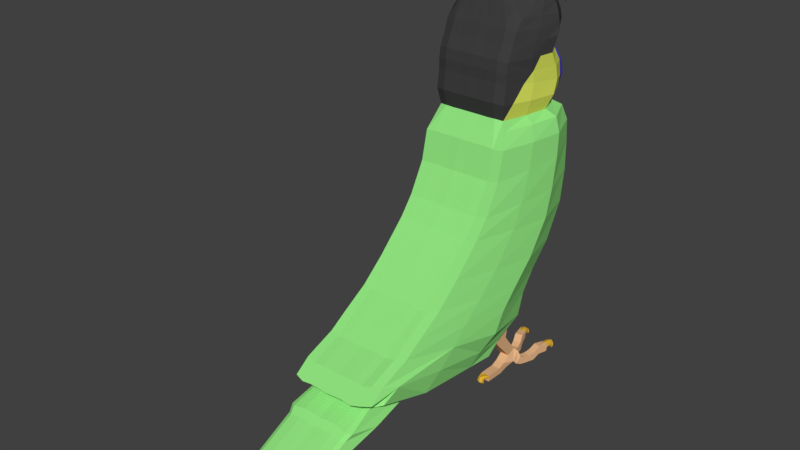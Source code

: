 # Source: budgie_09.blend  (saved by Blender 2.79.0; exported with 4.5.12 LTS)
import bpy
from mathutils import Matrix  # noqa: F401  (used for matrix-valued properties, if any)

bpy.ops.wm.read_factory_settings(use_empty=True)
scene = bpy.context.scene
scene.name = 'Scene'

# ---- collections
col_collection_1 = bpy.data.collections.new('Collection 1'); scene.collection.children.link(col_collection_1)

# ---- materials (node trees are filled in below, after node groups)
mat_claw = bpy.data.materials.new('claw')
mat_claw.alpha_threshold = 0.0
mat_claw.roughness = 0.5
mat_foot = bpy.data.materials.new('foot')
mat_foot.alpha_threshold = 0.0
mat_foot.roughness = 0.5
mat_beak01 = bpy.data.materials.new('beak01')
mat_beak01.alpha_threshold = 0.0
mat_beak01.roughness = 0.5
mat_beak02 = bpy.data.materials.new('beak02')
mat_beak02.alpha_threshold = 0.0
mat_beak02.roughness = 0.5
mat_head01 = bpy.data.materials.new('head01')
mat_head01.alpha_threshold = 0.0
mat_head01.roughness = 0.5
mat_body01 = bpy.data.materials.new('body01')
mat_body01.alpha_threshold = 0.0
mat_body01.roughness = 0.5
mat_eye = bpy.data.materials.new('eye')
mat_eye.alpha_threshold = 0.0
mat_eye.roughness = 0.5
mat_eye02 = bpy.data.materials.new('eye02')
mat_eye02.alpha_threshold = 0.0
mat_eye02.roughness = 0.5
mat_head02 = bpy.data.materials.new('head02')
mat_head02.alpha_threshold = 0.0
mat_head02.roughness = 0.5
mat_head03 = bpy.data.materials.new('head03')
mat_head03.alpha_threshold = 0.0
mat_head03.roughness = 0.5
mat_head04 = bpy.data.materials.new('head04')
mat_head04.alpha_threshold = 0.0
mat_head04.roughness = 0.5

# ---- material node trees
mat_claw.use_nodes = True; mat_claw.node_tree.nodes.clear()
_N = mat_claw.node_tree.nodes; _L = mat_claw.node_tree.links
n0 = _N.new('ShaderNodeOutputMaterial'); n0.name = 'Material Output'; n0.location = (300, 300)
n1 = _N.new('ShaderNodeBsdfDiffuse'); n1.name = 'Diffuse BSDF'; n1.location = (10, 300)
n1.inputs[0].default_value = (0.8, 0.4605, 0.03754, 1.0)
_L.new(n1.outputs[0], n0.inputs[0])
n0.is_active_output = True
mat_foot.use_nodes = True; mat_foot.node_tree.nodes.clear()
_N = mat_foot.node_tree.nodes; _L = mat_foot.node_tree.links
n0 = _N.new('ShaderNodeOutputMaterial'); n0.name = 'Material Output'; n0.location = (300, 300)
n1 = _N.new('ShaderNodeBsdfDiffuse'); n1.name = 'Diffuse BSDF'; n1.location = (10, 300)
n1.inputs[0].default_value = (0.8, 0.4679, 0.2459, 1.0)
_L.new(n1.outputs[0], n0.inputs[0])
n0.is_active_output = True
mat_beak01.use_nodes = True; mat_beak01.node_tree.nodes.clear()
_N = mat_beak01.node_tree.nodes; _L = mat_beak01.node_tree.links
n0 = _N.new('ShaderNodeOutputMaterial'); n0.name = 'Material Output'; n0.location = (300, 300)
n1 = _N.new('ShaderNodeBsdfDiffuse'); n1.name = 'Diffuse BSDF'; n1.location = (10, 300)
n1.inputs[0].default_value = (0.1568, 0.3283, 0.8, 1.0)
_L.new(n1.outputs[0], n0.inputs[0])
n0.is_active_output = True
mat_beak02.use_nodes = True; mat_beak02.node_tree.nodes.clear()
_N = mat_beak02.node_tree.nodes; _L = mat_beak02.node_tree.links
n0 = _N.new('ShaderNodeOutputMaterial'); n0.name = 'Material Output'; n0.location = (300, 300)
n1 = _N.new('ShaderNodeBsdfDiffuse'); n1.name = 'Diffuse BSDF'; n1.location = (10, 300)
n1.inputs[0].default_value = (0.8, 0.6088, 0.153, 1.0)
_L.new(n1.outputs[0], n0.inputs[0])
n0.is_active_output = True
mat_head01.use_nodes = True; mat_head01.node_tree.nodes.clear()
_N = mat_head01.node_tree.nodes; _L = mat_head01.node_tree.links
n0 = _N.new('ShaderNodeOutputMaterial'); n0.name = 'Material Output'; n0.location = (300, 300)
n1 = _N.new('ShaderNodeBsdfDiffuse'); n1.name = 'Diffuse BSDF'; n1.location = (10, 300)
n1.inputs[0].default_value = (0.7206, 0.8, 0.1136, 1.0)
_L.new(n1.outputs[0], n0.inputs[0])
n0.is_active_output = True
mat_body01.use_nodes = True; mat_body01.node_tree.nodes.clear()
_N = mat_body01.node_tree.nodes; _L = mat_body01.node_tree.links
n0 = _N.new('ShaderNodeOutputMaterial'); n0.name = 'Material Output'; n0.location = (300, 300)
n1 = _N.new('ShaderNodeBsdfDiffuse'); n1.name = 'Diffuse BSDF'; n1.location = (10, 300)
n1.inputs[0].default_value = (0.2936, 0.8, 0.2223, 1.0)
_L.new(n1.outputs[0], n0.inputs[0])
n0.is_active_output = True
mat_eye.use_nodes = True; mat_eye.node_tree.nodes.clear()
_N = mat_eye.node_tree.nodes; _L = mat_eye.node_tree.links
n0 = _N.new('ShaderNodeOutputMaterial'); n0.name = 'Material Output'; n0.location = (300, 300)
n1 = _N.new('ShaderNodeBsdfDiffuse'); n1.name = 'Diffuse BSDF'; n1.location = (10, 300)
n1.inputs[0].default_value = (0.01538, 0.02308, 0.1, 1.0)
_L.new(n1.outputs[0], n0.inputs[0])
n0.is_active_output = True
mat_eye02.use_nodes = True; mat_eye02.node_tree.nodes.clear()
_N = mat_eye02.node_tree.nodes; _L = mat_eye02.node_tree.links
n0 = _N.new('ShaderNodeOutputMaterial'); n0.name = 'Material Output'; n0.location = (300, 300)
n1 = _N.new('ShaderNodeBsdfDiffuse'); n1.name = 'Diffuse BSDF'; n1.location = (10, 300)
n1.inputs[0].default_value = (0.8, 0.7561, 0.525, 1.0)
_L.new(n1.outputs[0], n0.inputs[0])
n0.is_active_output = True
mat_head02.use_nodes = True; mat_head02.node_tree.nodes.clear()
_N = mat_head02.node_tree.nodes; _L = mat_head02.node_tree.links
n0 = _N.new('ShaderNodeOutputMaterial'); n0.name = 'Material Output'; n0.location = (300, 300)
n1 = _N.new('ShaderNodeBsdfDiffuse'); n1.name = 'Diffuse BSDF'; n1.location = (10, 300)
n1.inputs[0].default_value = (0.05, 0.05, 0.05, 1.0)
_L.new(n1.outputs[0], n0.inputs[0])
n0.is_active_output = True
mat_head03.use_nodes = True; mat_head03.node_tree.nodes.clear()
_N = mat_head03.node_tree.nodes; _L = mat_head03.node_tree.links
n0 = _N.new('ShaderNodeOutputMaterial'); n0.name = 'Material Output'; n0.location = (300, 300)
n1 = _N.new('ShaderNodeBsdfDiffuse'); n1.name = 'Diffuse BSDF'; n1.location = (10, 300)
n1.inputs[0].default_value = (0.101, 0.07091, 0.8, 1.0)
_L.new(n1.outputs[0], n0.inputs[0])
n0.is_active_output = True
mat_head04.use_nodes = True; mat_head04.node_tree.nodes.clear()
_N = mat_head04.node_tree.nodes; _L = mat_head04.node_tree.links
n0 = _N.new('ShaderNodeOutputMaterial'); n0.name = 'Material Output'; n0.location = (300, 300)
n1 = _N.new('ShaderNodeBsdfDiffuse'); n1.name = 'Diffuse BSDF'; n1.location = (10, 300)
n1.inputs[0].default_value = (0.0, 0.0, 0.007692, 1.0)
_L.new(n1.outputs[0], n0.inputs[0])
n0.is_active_output = True

# ---- world
world_world = bpy.data.worlds.new('World'); scene.world = world_world
world_world.color = (0.05088, 0.05088, 0.05088)
world_world.use_sun_shadow = False
world_world.sun_shadow_jitter_overblur = 0.0
world_world.cycles.sampling_method = 'MANUAL'

# ---- meshes
me_plane = bpy.data.meshes.new('Plane')
me_plane.from_pydata([(-1.102, -1.101, 0.0), (-0.4141, -1.26, 0.0), (-1.09, 1.558, 0.0), (-0.5841, 1.604, 0.0), (0.2772, -1.634, 0.0), (0.1525, 1.615, 0.0), (0.6965, -1.962, 0.0), (0.9231, 1.502, 0.0), (1.376, -2.654, 0.0), (1.75, 1.048, 0.0), (1.864, -3.232, 0.0), (2.283, 0.5158, 0.0), (2.226, -3.832, 0.0), (2.77, 0.1645, 0.0), (2.521, -4.297, 0.0), (3.303, -0.005518, 0.0), (2.804, -5.033, 0.0), (3.609, -0.7535, 0.0), (-1.588, -0.733, 0.0), (-1.578, 1.265, 0.0), (-1.963, -0.829, 0.0), (-1.872, 1.524, 0.0), (-2.394, -0.7723, 0.0), (-2.133, 1.649, 0.0), (-2.632, -0.7723, 0.0), (-2.484, 1.536, 0.0), (-2.87, -0.7383, 0.0), (-2.881, 1.23, 0.0), (-3.175, -0.6024, 0.0), (-2.59, 1.633, 0.0), (-3.47, -0.5004, 0.0), (-3.402, 1.507, 0.0), (-3.958, -0.2737, 0.0), (-3.651, 1.366, 0.0), (-4.18, 0.0436, 0.0), (-4.551, 1.015, 0.0), (-4.335, 0.7443, 0.0), (-4.315, 0.7661, 0.2167), (2.986, -4.48, 0.0), (3.076, -5.396, 0.0), (3.133, -5.171, 0.0), (3.881, -1.116, 0.0), (3.329, -4.877, 0.0), (3.602, -3.417, 0.0), (3.578, -5.594, 0.0), (3.869, -4.881, 0.0), (3.708, -5.75, 0.0), (4.122, -5.798, 0.0), (4.614, -7.665, 0.0), (4.984, -7.951, 0.0), (-1.078, 1.526, 0.8669), (-1.09, -1.101, 0.8669), (-0.4105, -1.257, 0.8669), (-0.5784, 1.571, 0.8669), (0.2724, -1.627, 0.8669), (0.1492, 1.582, 0.8669), (0.6866, -1.951, 0.8669), (0.9104, 1.47, 0.8669), (1.358, -2.634, 0.8669), (1.728, 1.022, 0.8669), (1.84, -3.205, 0.8669), (2.254, 0.4963, 0.8669), (2.198, -3.799, 0.8669), (2.735, 0.1492, 0.8669), (2.489, -4.257, 0.8669), (3.261, -0.01866, 0.8669), (2.948, -4.438, 0.8669), (3.563, -0.7575, 0.8669), (2.769, -4.985, 0.8669), (-1.561, 1.098, 0.8163), (-1.57, -0.6811, 0.8163), (-1.851, 1.329, 0.8669), (-1.94, -0.7653, 0.8669), (-2.108, 1.452, 0.8669), (-2.366, -0.7093, 0.8669), (-2.455, 1.34, 0.8669), (-2.601, -0.7093, 0.8669), (-2.847, 1.035, 0.8443), (-2.836, -0.6757, 0.8669), (-3.144, 1.136, 0.8236), (-3.138, -0.5414, 0.8669), (-3.362, 1.232, 0.8891), (-3.429, -0.4407, 0.8669), (-3.608, 1.192, 0.8597), (-3.664, -0.2168, 0.8669), (-3.81, 0.9681, 0.9163), (-3.821, 0.09664, 0.8682), (3.037, -5.343, 0.8669), (3.093, -5.121, 0.8669), (3.545, -3.538, 0.802), (3.832, -1.116, 0.8669), (3.395, -4.886, 0.7363), (3.631, -5.533, 0.8315), (3.767, -4.874, 0.9167), (3.747, -5.685, 0.7752), (4.016, -5.73, 0.8488), (4.582, -7.461, 0.7363), (4.821, -7.725, 0.802), (-1.577, 1.263, 0.2702), (-1.574, 1.258, 0.452), (-1.582, 1.27, 0.6339), (2.796, -5.022, 0.2167), (2.792, -5.017, 0.4334), (2.805, -5.033, 0.6502), (-4.352, 1.02, 0.6502), (-4.366, 1.009, 0.4334), (-4.484, 1.013, 0.2167), (-4.247, 0.04446, 0.2167), (-4.195, 0.04179, 0.4334), (-4.04, 0.04812, 0.6502), (-3.89, -0.2695, 0.6502), (-3.951, -0.2744, 0.4334), (-3.985, -0.2722, 0.2167), (3.304, -0.001047, 0.6502), (3.289, -0.007154, 0.4334), (3.294, -0.004557, 0.2167), (-3.646, 1.364, 0.2167), (-3.64, 1.359, 0.4334), (-3.656, 1.371, 0.6502), (3.61, -0.7496, 0.6502), (3.594, -0.7524, 0.4334), (3.599, -0.7509, 0.2167), (2.514, -4.287, 0.2167), (2.51, -4.283, 0.4334), (2.521, -4.296, 0.6502), (-3.475, -0.4963, 0.6502), (-3.459, -0.5002, 0.4334), (-3.465, -0.4983, 0.2167), (-3.171, -0.6001, 0.2167), (-3.165, -0.6018, 0.4334), (-3.18, -0.5984, 0.6502), (4.111, -5.783, 0.1927), (4.102, -5.776, 0.4358), (4.115, -5.795, 0.6787), (2.771, 0.1691, 0.6502), (2.759, 0.1622, 0.4334), (2.762, 0.1651, 0.2167), (2.276, 0.5156, 0.2167), (2.273, 0.5122, 0.4334), (2.283, 0.5207, 0.6502), (-3.244, 1.368, 0.4334), (-3.216, 1.291, 0.2167), (-3.348, 1.443, 0.1854), (-3.391, 1.438, 0.4334), (-3.407, 1.41, 0.6502), (3.727, -5.749, 0.6787), (3.694, -5.728, 0.4358), (3.696, -5.735, 0.1927), (1.864, -3.23, 0.6502), (1.855, -3.221, 0.4334), (1.858, -3.224, 0.2167), (2.22, -3.823, 0.2167), (2.217, -3.82, 0.4334), (2.227, -3.831, 0.6502), (4.574, -7.542, 0.6502), (4.589, -7.62, 0.4333), (4.603, -7.652, 0.2182), (4.973, -7.938, 0.2182), (4.954, -7.902, 0.4333), (4.92, -7.809, 0.6502), (-1.093, 1.564, 0.6502), (-1.088, 1.551, 0.4334), (-1.09, 1.556, 0.2167), (-1.101, -1.098, 0.2167), (-1.099, -1.099, 0.4334), (-1.104, -1.097, 0.6502), (-1.591, -0.7291, 0.6339), (-1.584, -0.7319, 0.452), (-1.587, -0.7305, 0.2702), (-0.4153, -1.256, 0.2167), (-0.4141, -1.257, 0.4334), (-0.4162, -1.256, 0.6502), (-1.87, 1.522, 0.2167), (-1.867, 1.517, 0.4334), (-1.875, 1.53, 0.6502), (-0.5863, 1.61, 0.6502), (-0.5835, 1.596, 0.4334), (-0.585, 1.601, 0.2167), (3.124, -5.159, 0.2167), (3.12, -5.154, 0.4334), (3.134, -5.171, 0.6502), (3.077, -5.396, 0.6502), (3.063, -5.378, 0.4334), (3.068, -5.384, 0.2167), (-1.966, -0.8252, 0.6502), (-1.957, -0.8276, 0.4334), (-1.961, -0.8263, 0.2167), (0.2745, -1.629, 0.2167), (0.2746, -1.629, 0.4334), (0.2757, -1.631, 0.6502), (2.977, -4.469, 0.2167), (2.973, -4.465, 0.4334), (2.987, -4.479, 0.6502), (-2.13, 1.646, 0.2167), (-2.127, 1.641, 0.4334), (-2.136, 1.655, 0.6502), (0.151, 1.621, 0.6502), (0.1504, 1.607, 0.4334), (0.1501, 1.613, 0.2167), (3.871, -1.113, 0.2167), (3.865, -1.114, 0.4334), (3.883, -1.113, 0.6502), (3.627, -3.567, 0.6502), (3.591, -3.43, 0.4333), (3.591, -3.404, 0.2182), (-2.397, -0.7685, 0.6502), (-2.386, -0.7712, 0.4334), (-2.391, -0.7697, 0.2167), (3.318, -4.864, 0.2182), (3.322, -4.869, 0.4333), (3.372, -4.933, 0.6502), (0.6929, -1.957, 0.2167), (0.6924, -1.957, 0.4334), (0.6954, -1.959, 0.6502), (-2.481, 1.533, 0.2167), (-2.477, 1.528, 0.4334), (-2.488, 1.541, 0.6502), (0.9222, 1.507, 0.6502), (0.9182, 1.495, 0.4334), (0.919, 1.499, 0.2167), (-2.635, -0.7685, 0.6502), (-2.623, -0.7712, 0.4334), (-2.628, -0.7697, 0.2167), (1.371, -2.647, 0.2167), (1.37, -2.645, 0.4334), (1.376, -2.651, 0.6502), (3.564, -5.577, 0.1557), (3.563, -5.571, 0.4394), (3.606, -5.604, 0.72), (-2.877, 1.228, 0.2167), (-2.872, 1.224, 0.4334), (-2.885, 1.235, 0.6502), (1.75, 1.054, 0.6502), (1.742, 1.043, 0.4334), (1.745, 1.047, 0.2167), (3.878, -4.936, 0.72), (3.849, -4.867, 0.4394), (3.855, -4.864, 0.1557), (-2.874, -0.7345, 0.6502), (-2.86, -0.7373, 0.4334), (-2.865, -0.7358, 0.2167), (3.944, -0.2506, 0.6501), (4.049, -0.5305, 0.6501), (3.871, -0.6591, 0.6501), (3.686, -0.1992, 0.6501), (3.871, -0.6591, 0.8669), (3.686, -0.1992, 0.8669), (4.873, -0.3967, 0.6501), (4.873, -0.3967, 0.8669), (4.717, -0.4422, 0.8669), (4.717, -0.4422, 0.6501), (4.652, -0.274, 0.6501), (4.652, -0.274, 0.8669), (4.817, -0.1519, 0.8669), (4.817, -0.1519, 0.6501), (4.7, 0.04974, 0.8314), (4.494, 0.1696, 0.6106), (4.7, 0.002119, 0.656), (4.494, 0.1787, 0.9501), (4.7, 0.005199, 0.9501), (4.521, -0.0975, 0.8669), (4.426, 0.115, 0.8669), (4.521, -0.0975, 0.6501), (4.426, 0.115, 0.6501), (3.944, -0.2506, 0.8669), (4.049, -0.5305, 0.8669), (4.862, -0.6275, 0.6501), (4.862, -0.6275, 0.8669), (4.706, -0.6731, 0.8669), (4.706, -0.6731, 0.6501), (4.851, -0.8685, 0.6501), (4.851, -0.8685, 0.8669), (4.704, -0.8511, 0.8669), (4.704, -0.8511, 0.6501), (4.494, 0.2173, 0.7864), (4.794, 0.07628, 0.9835), (4.794, 0.1248, 0.8112), (4.64, 0.2046, 1.02), (4.64, 0.2518, 0.8522), (4.861, 0.2177, 1.023), (4.861, 0.2663, 0.851), (4.72, 0.3098, 1.049), (4.72, 0.3583, 0.8774), (4.88, 0.3893, 1.072), (4.88, 0.4379, 0.8993), (4.729, 0.4608, 1.092), (4.729, 0.5093, 0.9199), (4.887, 0.5968, 1.13), (4.887, 0.6453, 0.9578), (4.691, 0.6031, 1.132), (4.691, 0.6515, 0.96), (4.779, 0.7631, 1.177), (4.779, 0.8116, 1.005), (4.583, 0.7693, 1.179), (4.583, 0.8178, 1.007), (4.786, 0.9766, 1.237), (4.786, 1.024, 1.068), (4.601, 1.003, 1.243), (4.617, 1.08, 1.08), (4.79, 0.2378, 0.7791), (4.641, 0.3167, 0.5708), (4.79, 0.1901, 0.6037), (4.641, 0.3645, 0.7465), (4.862, 0.3774, 0.7371), (4.717, 0.4187, 0.5384), (4.862, 0.3298, 0.5617), (4.717, 0.4664, 0.7142), (4.732, 0.6176, 0.6745), (4.882, 0.495, 0.5179), (4.732, 0.5698, 0.4988), (4.882, 0.5426, 0.6933), (4.691, 0.7595, 0.6354), (4.89, 0.7046, 0.4815), (4.691, 0.7118, 0.4596), (4.89, 0.7522, 0.6569), (4.58, 0.9258, 0.5795), (4.78, 0.8709, 0.4256), (4.58, 0.8781, 0.4037), (4.78, 0.9185, 0.6009), (4.604, 1.17, 0.5156), (4.785, 1.086, 0.3677), (4.605, 1.124, 0.3403), (4.785, 1.13, 0.5292), (-4.171, 0.3547, 0.6502), (-3.945, 0.2516, 0.8465), (-4.25, 0.3325, 0.0), (-3.956, 0.7936, 0.8193), (-4.194, 0.772, 0.6502), (-4.327, 0.7624, 0.4334), (-4.193, 0.3502, 0.2167), (-4.168, 0.347, 0.4334), (-1.078, 1.362, 1.122), (-1.012, -0.8816, 0.9909), (-0.333, -1.038, 0.9909), (-0.5784, 1.407, 1.122), (0.3499, -1.408, 0.9909), (0.1492, 1.418, 1.122), (0.7641, -1.732, 0.9909), (0.9104, 1.306, 1.122), (1.436, -2.415, 0.9909), (1.728, 0.8587, 1.122), (1.917, -2.986, 0.9909), (2.254, 0.3326, 1.122), (2.275, -3.579, 0.9909), (2.735, -0.01442, 1.122), (2.566, -4.038, 0.9909), (3.261, -0.1823, 1.122), (2.948, -4.438, 1.122), (3.563, -0.9211, 1.122), (2.846, -4.766, 0.9909), (-1.432, 1.262, 1.028), (-1.365, -0.7025, 0.8966), (3.115, -5.124, 0.9909), (4.778, -0.8598, 0.8669), (3.58, -3.538, 1.122), (3.832, -1.279, 1.122), (3.328, -4.708, 0.957), (-3.859, 0.7739, 0.0), (-3.863, 0.4088, 0.0), (-4.284, 0.607, 0.0), (-4.321, 0.4697, 0.0), (-1.564, 0.5051, 1.085), (-1.567, -0.08799, 0.9878), (-1.881, 0.6308, 1.187), (-1.91, -0.06724, 1.071), (-2.194, 0.7316, 1.187), (-2.28, 0.01111, 1.071), (-2.504, 0.6569, 1.187), (-2.552, -0.0262, 1.071), (-2.843, 0.4666, 1.187), (-2.84, -0.1046, 1.071), (-3.19, 0.581, 1.226), (-3.164, -0.01127, 1.071), (-3.384, 0.6868, 1.187), (-3.407, 0.1231, 1.071), (-3.627, 0.7092, 1.131), (-3.646, 0.2462, 1.016), (-3.813, 0.7545, 1.027), (-3.817, 0.3805, 0.9682), (-3.96, 0.646, 0.9239), (-3.957, 0.4756, 0.9067), (-4.292, 0.4888, 0.2167), (-4.305, 0.6275, 0.2167), (-4.226, 0.4855, 0.4334), (-4.349, 0.6239, 0.4334), (-4.156, 0.4938, 0.6502), (-4.205, 0.6329, 0.6502), (-1.056, 0.6144, 1.398), (-1.034, -0.1336, 1.239), (-0.4148, -0.2231, 1.239), (-0.4966, 0.592, 1.398), (0.283, -0.4657, 1.239), (0.2161, 0.4764, 1.398), (0.8129, -0.7194, 1.239), (0.8617, 0.2935, 1.398), (1.533, -1.324, 1.239), (1.63, -0.2326, 1.398), (2.029, -1.88, 1.239), (2.142, -0.7736, 1.398), (2.429, -2.391, 1.239), (2.582, -1.203, 1.398), (2.798, -2.753, 1.239), (3.03, -1.468, 1.398), (-1.409, 0.607, 1.304), (-1.387, -0.04777, 1.144), (3.167, -3.188, 1.215), (3.753, -1.986, 1.122), (3.41, -1.801, 1.241), (-2.596, 1.476, 0.0), (-2.397, 1.741, 0.0), (-3.117, 1.753, 0.0), (-2.935, 1.456, 0.2167), (-3.031, 1.657, 0.1858), (-2.565, 1.445, 0.2167), (-2.794, 1.851, 0.0), (-2.928, 1.792, 0.0), (-2.761, 1.754, 0.1694), (-2.894, 1.696, 0.1694), (-2.56, 1.6, 0.2004), (-2.587, 1.837, 0.0), (-2.557, 1.74, 0.1694), (-2.369, 1.645, 0.1694), (4.778, -0.8598, 0.6501), (4.851, -0.8685, 0.7585), (4.704, -0.8511, 0.7585), (4.778, -0.8598, 0.7585), (4.741, -0.9767, 0.8216), (4.71, -1.041, 0.8216), (4.668, -1.05, 0.7565), (4.71, -1.041, 0.6935), (4.741, -0.9767, 0.6935), (4.717, -0.9473, 0.7565), (4.814, -1.011, 0.8216), (4.783, -1.076, 0.8216), (4.783, -1.105, 0.7565), (4.783, -1.076, 0.6935), (4.814, -1.011, 0.6935), (4.832, -1.002, 0.7565), (4.841, -0.9959, 0.8319), (4.81, -1.061, 0.8319), (4.826, -1.08, 0.7728), (4.81, -1.061, 0.7038), (4.841, -0.9959, 0.7038), (4.875, -0.9778, 0.7728), (4.786, 1.0, 1.153), (4.684, 1.0, 1.243), (4.583, 0.9945, 1.15), (4.679, 1.077, 1.08), (4.691, 0.9909, 1.149), (4.668, 1.068, 1.259), (4.61, 1.122, 1.268), (4.594, 1.148, 1.182), (4.624, 1.168, 1.098), (4.666, 1.128, 1.102), (4.669, 1.079, 1.188), (4.683, 1.154, 1.279), (4.625, 1.207, 1.275), (4.614, 1.259, 1.191), (4.635, 1.231, 1.103), (4.678, 1.191, 1.107), (4.689, 1.19, 1.196), (4.745, 1.149, 1.291), (4.687, 1.203, 1.289), (4.694, 1.253, 1.215), (4.681, 1.228, 1.117), (4.723, 1.219, 1.12), (4.769, 1.184, 1.22), (4.682, 1.165, 0.5186), (4.785, 1.108, 0.4485), (4.58, 1.108, 0.4353), (4.682, 1.121, 0.3486), (4.686, 1.104, 0.4432), (4.588, 1.225, 0.4036), (4.611, 1.208, 0.3175), (4.61, 1.255, 0.4924), (4.677, 1.23, 0.5042), (4.677, 1.185, 0.3345), (4.681, 1.192, 0.4235), (4.619, 1.331, 0.3721), (4.633, 1.284, 0.2949), (4.632, 1.332, 0.4694), (4.7, 1.307, 0.4812), (4.699, 1.261, 0.3119), (4.711, 1.298, 0.392), (4.699, 1.374, 0.3895), (4.69, 1.314, 0.3074), (4.691, 1.364, 0.4821), (4.758, 1.339, 0.4939), (4.757, 1.291, 0.3244), (4.791, 1.341, 0.4094), (-3.3, 1.443, 0.6552), (-3.278, 1.249, 0.7948), (-2.923, 1.134, 0.7144), (-3.114, 1.197, 0.8235), (-2.902, 1.264, 0.6475), (-3.123, 1.386, 0.6719), (-3.162, 1.43, 0.4551), (-3.283, 1.43, 0.4551), (-2.94, 1.308, 0.4551), (-3.3, 1.395, 0.4334), (-2.953, 1.262, 0.4334), (-3.281, 1.276, 0.7756), (-3.131, 1.245, 0.8207), (-3.266, 1.273, 0.7802), (-3.287, 1.437, 0.6582), (-3.266, 1.43, 0.4551), (-3.277, 1.402, 0.4388), (-3.186, 1.381, 0.4378), (-2.95, 1.275, 0.4397), (-2.921, 1.157, 0.7067), (-2.932, 1.277, 0.6497), (-2.957, 1.184, 0.7263), (-2.967, 1.319, 0.4551), (-2.975, 1.284, 0.4396), (-3.175, 0.7669, 1.091), (-3.371, 1.02, 1.005), (-3.151, -0.274, 0.9698), (-3.415, -0.09558, 0.9917), (-2.841, 0.1345, 1.119), (-3.178, 0.3126, 1.156), (-2.837, -0.4922, 0.9324), (-2.392, -0.7697, 0.5551), (-1.962, -0.8263, 0.5525), (-1.93, -0.5251, 0.9371), (-2.31, -0.2443, 0.9985), (-2.468, 1.154, 0.9538), (-2.847, 0.9617, 0.8885), (-2.118, 1.369, 0.9038), (-3.421, -0.2428, 0.9385), (-2.15, 1.097, 1.024), (-1.854, 1.247, 0.9044), (-3.493, 0.6968, 1.162), (-3.963, 1.322, 0.4334), (-4.071, 1.247, 0.2167), (-4.145, 1.308, 0.0), (-3.917, 1.228, 0.6502), (-3.742, 1.043, 0.8973), (-4.542, 1.231, 0.3201), (-4.608, 1.233, 0.0), (-4.477, 1.28, 0.0), (-4.062, 1.137, 0.8226), (-4.023, 1.062, 0.7905), (-4.369, 1.238, 0.7), (-4.423, 1.227, 0.5368), (-4.295, 1.291, 0.5368), (-4.403, 1.287, 0.3201), (-4.248, 1.325, 0.7535), (-4.343, 1.408, 0.7603), (-4.398, 1.397, 0.6605), (-4.269, 1.461, 0.5972), (-4.223, 1.495, 0.8139), (-4.095, 1.687, 0.8506), (-4.109, 1.693, 0.731), (-4.164, 1.564, 0.6728), (-4.118, 1.58, 0.8576), (-3.775, 1.58, 0.809), (-3.789, 1.586, 0.7248), (-3.844, 1.457, 0.73), (-3.798, 1.473, 0.816), (-3.665, 1.403, 0.8589), (-3.67, 1.405, 0.8274), (-3.691, 1.357, 0.8294), (-3.673, 1.363, 0.8615)], [], [(181, 180, 88, 87), (175, 160, 50, 53), (100, 174, 71, 69), (165, 171, 52, 51), (166, 165, 51, 70), (160, 100, 69, 50), (109, 110, 84, 86), (118, 535, 536, 83), (385, 323, 324, 380), (124, 103, 68, 64), (109, 86, 324, 323), (110, 125, 82, 84), (113, 134, 63, 65), (144, 118, 83, 81), (153, 124, 64, 62), (125, 130, 80, 82), (159, 133, 95, 97), (134, 139, 61, 63), (230, 500, 508, 498), (145, 154, 96, 94), (148, 153, 62, 60), (154, 159, 97, 96), (362, 70, 351, 404), (60, 62, 343, 341), (68, 87, 352, 349), (67, 65, 346, 348), (57, 55, 336, 338), (347, 349, 352), (51, 52, 333, 332), (64, 68, 349, 345), (54, 56, 337, 335), (361, 69, 71, 530, 363), (363, 530, 529, 365), (365, 529, 525, 367), (367, 525, 526, 369), (369, 79, 514, 371), (371, 514, 515, 373), (373, 515, 81, 531), (375, 83, 536, 85, 377), (61, 59, 340, 342), (91, 89, 354, 356), (89, 91, 92, 93), (93, 92, 94, 95), (95, 94, 96, 97), (184, 166, 70, 72), (103, 181, 87, 68), (171, 189, 54, 52), (119, 113, 244, 243), (180, 192, 66, 88), (174, 195, 73, 71), (196, 175, 53, 55), (202, 201, 90, 89), (205, 184, 72, 74), (192, 210, 91, 66), (189, 213, 56, 54), (201, 119, 67, 90), (195, 216, 75, 73), (217, 196, 55, 57), (220, 205, 74, 76), (213, 225, 58, 56), (210, 228, 92, 91), (216, 231, 77, 75), (232, 217, 57, 59), (235, 202, 89, 93), (238, 220, 78), (225, 148, 60, 58), (228, 145, 94, 92), (81, 79, 493, 491), (139, 232, 59, 61), (133, 235, 93, 95), (130, 238, 78, 80), (28, 26, 240, 128), (128, 240, 239, 129), (129, 239, 238, 130), (47, 45, 237, 131), (131, 237, 236, 132), (132, 236, 235, 133), (11, 9, 234, 137), (137, 234, 233, 138), (138, 233, 232, 139), (142, 141, 411, 412), (229, 141, 140, 500, 230), (231, 230, 498, 494), (44, 46, 147, 226), (226, 147, 146, 227), (227, 146, 145, 228), (8, 10, 150, 223), (223, 150, 149, 224), (224, 149, 148, 225), (26, 24, 222, 240), (240, 222, 221, 239), (239, 221, 220, 238), (45, 43, 204, 237), (237, 204, 203, 236), (236, 203, 202, 235), (9, 7, 219, 234), (234, 219, 218, 233), (233, 218, 217, 232), (25, 27, 229, 214), (214, 229, 230, 215), (215, 230, 231, 216), (42, 44, 226, 208), (208, 226, 227, 209), (209, 227, 228, 210), (6, 8, 223, 211), (211, 223, 224, 212), (212, 224, 225, 213), (24, 22, 207, 222), (222, 207, 206, 221), (221, 206, 521, 220), (7, 5, 198, 219), (219, 198, 197, 218), (218, 197, 196, 217), (23, 25, 214, 193), (193, 214, 215, 194), (194, 215, 216, 195), (41, 17, 121, 199), (199, 121, 120, 200), (200, 120, 119, 201), (4, 6, 211, 187), (187, 211, 212, 188), (188, 212, 213, 189), (38, 42, 208, 190), (190, 208, 209, 191), (191, 209, 210, 192), (22, 20, 186, 207), (207, 186, 185, 206), (206, 185, 522, 521), (43, 41, 199, 204), (204, 199, 200, 203), (203, 200, 201, 202), (5, 3, 177, 198), (198, 177, 176, 197), (197, 176, 175, 196), (21, 23, 193, 172), (172, 193, 194, 173), (173, 194, 195, 174), (40, 38, 190, 178), (178, 190, 191, 179), (179, 191, 192, 180), (15, 115, 121, 17), (115, 114, 120, 121), (67, 119, 243, 245), (1, 4, 187, 169), (169, 187, 188, 170), (170, 188, 189, 171), (16, 39, 183, 101), (101, 183, 182, 102), (102, 182, 181, 103), (20, 18, 168, 186), (186, 168, 167, 185), (185, 167, 522), (48, 49, 157, 156), (156, 157, 158, 155), (155, 158, 159, 154), (10, 12, 151, 150), (150, 151, 152, 149), (149, 152, 153, 148), (46, 48, 156, 147), (147, 156, 155, 146), (146, 155, 154, 145), (229, 27, 408, 413), (141, 142, 143, 499, 140), (140, 499, 506, 507), (13, 11, 137, 136), (136, 137, 138, 135), (135, 138, 139, 134), (49, 47, 131, 157), (157, 131, 132, 158), (158, 132, 133, 159), (30, 28, 128, 127), (127, 128, 129, 126), (126, 129, 130, 125), (12, 14, 122, 151), (151, 122, 123, 152), (152, 123, 124, 153), (31, 33, 116, 142), (142, 116, 117, 143), (143, 117, 118, 144), (15, 13, 136, 115), (115, 136, 135, 114), (114, 135, 134, 113), (32, 30, 127, 112), (112, 127, 126, 111), (111, 126, 125, 110), (377, 85, 326, 379), (85, 104, 327, 326), (34, 107, 329, 325), (14, 16, 101, 122), (122, 101, 102, 123), (123, 102, 103, 124), (33, 534, 533, 116), (116, 533, 532, 117), (117, 532, 535, 118), (34, 32, 112, 107), (107, 112, 111, 108), (108, 111, 110, 109), (2, 19, 98, 162), (162, 98, 99, 161), (161, 99, 100, 160), (18, 0, 163, 168), (168, 163, 164, 167), (167, 164, 165, 166), (0, 1, 169, 163), (163, 169, 170, 164), (164, 170, 171, 165), (19, 21, 172, 98), (98, 172, 173, 99), (99, 173, 174, 100), (3, 2, 162, 177), (177, 162, 161, 176), (176, 161, 160, 175), (39, 40, 178, 183), (183, 178, 179, 182), (182, 179, 180, 181), (252, 251, 250, 249), (113, 65, 246, 244), (65, 67, 245, 246), (243, 244, 241, 242), (251, 254, 247, 250), (114, 113, 119, 120), (254, 253, 248, 247), (248, 249, 268, 267), (253, 254, 257, 255, 259), (259, 260, 252, 253), (260, 262, 251, 252), (253, 252, 249, 248), (262, 263, 256, 257), (263, 261, 258, 274, 256), (261, 260, 259, 258), (264, 265, 260, 261), (265, 242, 262, 260), (241, 264, 261, 263), (262, 257, 254, 251), (245, 243, 242, 265), (244, 246, 264, 241), (246, 245, 265, 264), (242, 241, 263, 262), (266, 267, 271, 423, 270), (249, 250, 269, 268), (250, 247, 266, 269), (247, 248, 267, 266), (425, 422, 270, 423), (267, 268, 272, 353, 271), (268, 269, 273, 424, 272), (269, 266, 270, 422, 273), (257, 256, 300, 301), (255, 274, 278, 276), (276, 278, 282, 280), (259, 255, 276, 275), (258, 259, 275, 277), (274, 258, 277, 278), (282, 281, 285, 286), (277, 275, 279, 281), (278, 277, 281, 282), (275, 276, 280, 279), (284, 286, 290, 288), (279, 280, 284, 283), (280, 282, 286, 284), (281, 279, 283, 285), (289, 287, 291, 293), (285, 283, 287, 289), (286, 285, 289, 290), (283, 284, 288, 287), (294, 293, 297, 446, 298), (290, 289, 293, 294), (287, 288, 292, 291), (288, 290, 294, 292), (447, 298, 452, 453), (291, 292, 296, 444, 295), (292, 294, 298, 447, 296), (293, 291, 295, 445, 297), (300, 302, 306, 304), (274, 255, 299, 302), (256, 274, 302, 300), (255, 257, 301, 299), (304, 306, 307, 309), (299, 301, 305, 303), (302, 299, 303, 306), (301, 300, 304, 305), (306, 303, 310, 307), (305, 304, 309, 308), (303, 305, 308, 310), (309, 307, 311, 313), (313, 311, 315, 317), (308, 309, 313, 312), (310, 308, 312, 314), (307, 310, 314, 311), (315, 318, 322, 467, 319), (311, 314, 318, 315), (312, 313, 317, 316), (314, 312, 316, 318), (321, 469, 472, 473), (316, 317, 321, 470, 320), (318, 316, 320, 468, 322), (317, 315, 319, 469, 321), (360, 325, 329, 381), (381, 329, 330, 383), (383, 330, 323, 385), (107, 108, 330, 329), (358, 34, 325, 360), (104, 105, 328, 327), (108, 109, 323, 330), (106, 35, 36, 37), (105, 106, 37, 328), (387, 390, 334, 331), (389, 333, 335, 391), (391, 335, 337, 393), (393, 337, 339, 395), (395, 339, 341, 397), (397, 341, 343, 399), (399, 343, 345, 401), (346, 402, 407, 348), (387, 331, 350, 403), (88, 66, 347, 352), (348, 407, 406, 355), (53, 50, 331, 334), (87, 88, 352), (63, 61, 342, 344), (56, 58, 339, 337), (50, 69, 350, 331), (89, 90, 355, 406, 354), (59, 57, 338, 340), (70, 51, 332, 351), (52, 54, 335, 333), (66, 91, 356, 347), (62, 64, 345, 343), (55, 53, 334, 336), (90, 67, 348, 355), (65, 63, 344, 346), (58, 60, 341, 339), (332, 388, 404, 351), (388, 387, 403, 404), (344, 400, 402, 346), (400, 399, 401, 402), (342, 398, 400, 344), (398, 397, 399, 400), (340, 396, 398, 342), (396, 395, 397, 398), (338, 394, 396, 340), (394, 393, 395, 396), (336, 392, 394, 338), (392, 391, 393, 394), (334, 390, 392, 336), (390, 389, 391, 392), (332, 333, 389, 388), (388, 389, 390, 387), (35, 357, 359, 36), (357, 358, 360, 359), (328, 384, 386, 327), (384, 383, 385, 386), (37, 382, 384, 328), (382, 381, 383, 384), (36, 359, 382, 37), (359, 360, 381, 382), (86, 378, 380, 324), (378, 377, 379, 380), (84, 376, 378, 86), (376, 375, 377, 378), (82, 528, 376, 84), (374, 373, 531, 376), (80, 528, 82), (372, 519, 371, 373, 374), (78, 520, 516, 80), (370, 518, 519, 372), (76, 368, 370, 520, 78), (368, 518, 370), (74, 524, 368, 76), (366, 365, 367, 368), (72, 523, 524, 74), (364, 363, 365, 366), (70, 523, 72), (362, 361, 363, 364), (69, 361, 403, 350), (361, 362, 404, 403), (327, 386, 379, 326), (386, 385, 380, 379), (354, 405, 347, 356), (405, 401, 345, 349, 347), (413, 408, 29, 418), (406, 407, 405, 354), (407, 402, 401, 405), (412, 411, 416, 417), (31, 142, 412, 410), (141, 229, 413, 411), (418, 29, 409, 421), (414, 415, 417, 416), (411, 413, 418, 416), (410, 412, 417, 415), (409, 419, 420, 421), (414, 416, 420, 419), (416, 418, 421, 420), (353, 425, 423, 271), (273, 422, 430, 429), (272, 424, 428, 427), (429, 430, 436, 435), (430, 431, 437, 436), (425, 353, 426, 431), (353, 272, 427, 426), (424, 273, 429, 428), (422, 425, 431, 430), (433, 434, 440, 439), (437, 432, 438, 443), (426, 427, 433, 432), (431, 426, 432, 437), (427, 428, 434, 433), (428, 429, 435, 434), (439, 440, 443, 438), (440, 441, 442, 443), (434, 435, 441, 440), (436, 437, 443, 442), (435, 436, 442, 441), (432, 433, 439, 438), (444, 448, 445, 295), (296, 447, 448, 444), (297, 445, 449, 450), (451, 450, 456, 457), (449, 454, 460, 455), (445, 448, 454, 449), (298, 446, 451, 452), (446, 297, 450, 451), (448, 447, 453, 454), (459, 458, 464, 465), (460, 459, 465, 466), (450, 449, 455, 456), (454, 453, 459, 460), (453, 452, 458, 459), (452, 451, 457, 458), (466, 463, 462, 461), (465, 464, 463, 466), (458, 457, 463, 464), (455, 460, 466, 461), (457, 456, 462, 463), (456, 455, 461, 462), (468, 471, 467, 322), (320, 470, 471, 468), (470, 321, 473, 476), (472, 474, 480, 478), (475, 477, 483, 481), (467, 471, 477, 475), (469, 319, 474, 472), (319, 467, 475, 474), (471, 470, 476, 477), (482, 479, 485, 488), (483, 482, 488, 489), (473, 472, 478, 479), (477, 476, 482, 483), (476, 473, 479, 482), (474, 475, 481, 480), (489, 484, 486, 487), (488, 485, 484, 489), (480, 481, 487, 486), (481, 483, 489, 487), (478, 480, 486, 484), (479, 478, 484, 485), (495, 504, 503, 502), (494, 510, 511, 509), (498, 512, 510, 494), (496, 505, 504, 495), (144, 81, 491, 501, 490), (77, 231, 494, 509, 492), (143, 144, 490, 497), (79, 77, 492, 493), (497, 499, 143), (498, 508, 513, 512), (502, 503, 501, 491, 493), (503, 504, 490, 501), (504, 505, 497, 490), (505, 506, 499, 497), (507, 506, 505, 496), (507, 513, 508, 500, 140), (509, 511, 502, 493, 492), (511, 510, 495, 502), (510, 512, 496, 495), (512, 513, 507, 496), (515, 514, 79, 81), (517, 516, 372, 374), (519, 518, 369, 371), (516, 520, 370, 372), (78, 220, 76), (220, 521, 205), (521, 522, 184, 205), (522, 167, 166, 184), (518, 368, 367, 369), (368, 524, 366), (523, 70, 362, 364), (524, 523, 364, 366), (79, 369, 526, 77), (525, 527, 73, 75), (526, 525, 75, 77), (528, 80, 516, 517), (525, 529, 527), (529, 530, 71, 73, 527), (531, 81, 83, 375), (376, 528, 517, 374), (376, 531, 375), (544, 545, 537, 543), (536, 535, 546, 540), (104, 85, 541, 542), (535, 532, 544, 546), (35, 106, 537, 538), (546, 544, 549, 550), (540, 546, 542, 541), (545, 539, 538, 537), (105, 104, 542, 543), (85, 536, 540, 541), (533, 534, 539, 545), (106, 105, 543, 537), (532, 533, 545, 544), (547, 550, 554, 551), (542, 546, 550, 547), (544, 543, 548, 549), (543, 542, 547, 548), (554, 553, 557, 558), (548, 547, 551, 552), (550, 549, 553, 554), (549, 548, 552, 553), (555, 558, 562, 559), (553, 552, 556, 557), (551, 554, 558, 555), (552, 551, 555, 556), (562, 561, 560, 559), (556, 555, 559, 560), (558, 557, 561, 562), (557, 556, 560, 561)])
me_plane.polygons.foreach_set('material_index', [5, 5, 4, 5, 5, 5, 8, 8, 8, 5, 8, 8, 5, 4, 5, 8, 5, 5, 4, 5, 5, 5, 5, 5, 5, 5, 5, 5, 5, 5, 5, 4, 4, 4, 4, 8, 8, 8, 8, 5, 5, 5, 5, 5, 8, 5, 5, 1, 5, 4, 5, 5, 8, 5, 5, 5, 4, 5, 8, 5, 5, 4, 5, 5, 8, 5, 5, 4, 5, 5, 8, 8, 8, 8, 5, 5, 5, 5, 5, 5, 2, 4, 4, 5, 5, 5, 5, 5, 5, 8, 8, 8, 5, 5, 5, 5, 5, 5, 4, 4, 4, 5, 5, 5, 5, 5, 5, 8, 8, 8, 5, 5, 5, 4, 4, 4, 5, 5, 5, 5, 5, 5, 5, 5, 5, 8, 8, 8, 5, 5, 5, 5, 5, 5, 4, 4, 4, 5, 5, 5, 5, 5, 1, 5, 5, 5, 5, 5, 5, 8, 8, 8, 5, 5, 5, 5, 5, 5, 5, 5, 5, 0, 4, 7, 5, 5, 5, 5, 5, 5, 8, 8, 8, 5, 5, 5, 4, 4, 4, 5, 5, 5, 8, 8, 8, 8, 8, 8, 5, 5, 5, 8, 8, 8, 8, 8, 8, 5, 5, 5, 5, 5, 5, 5, 5, 5, 4, 4, 4, 5, 5, 5, 5, 5, 5, 1, 1, 1, 1, 1, 5, 1, 1, 1, 1, 1, 1, 1, 1, 1, 1, 1, 1, 1, 1, 1, 1, 1, 1, 1, 1, 1, 1, 1, 1, 1, 1, 1, 1, 1, 1, 1, 1, 1, 1, 1, 1, 1, 1, 1, 1, 1, 1, 1, 1, 1, 1, 1, 0, 1, 1, 1, 1, 1, 1, 1, 1, 1, 1, 1, 1, 1, 1, 1, 1, 1, 1, 1, 1, 1, 1, 1, 0, 1, 1, 1, 8, 8, 8, 8, 0, 8, 8, 8, 8, 5, 5, 5, 5, 5, 5, 5, 5, 5, 5, 5, 5, 5, 5, 5, 5, 5, 5, 5, 5, 5, 5, 5, 5, 5, 5, 5, 5, 5, 5, 5, 5, 5, 5, 5, 5, 5, 5, 5, 5, 5, 5, 0, 0, 8, 8, 8, 8, 8, 8, 8, 8, 8, 8, 8, 8, 8, 8, 8, 8, 8, 8, 8, 4, 8, 4, 8, 4, 5, 5, 8, 8, 5, 5, 3, 5, 5, 3, 2, 2, 3, 3, 3, 3, 3, 3, 3, 1, 0, 0, 0, 0, 0, 0, 0, 0, 0, 0, 0, 0, 0, 0, 0, 0, 0, 0, 0, 0, 1, 1, 0, 0, 0, 0, 0, 0, 0, 0, 0, 0, 0, 0, 0, 0, 0, 0, 0, 0, 0, 1, 1, 0, 0, 0, 0, 0, 0, 0, 0, 0, 0, 0, 0, 0, 0, 0, 0, 0, 0, 0, 6, 7, 7, 6, 4, 4, 4, 4, 4, 7, 7, 7, 7, 7, 6, 7, 7, 6, 6, 6, 8, 8, 8, 8, 8, 8, 8, 8, 4, 4, 4, 4, 4, 9, 9, 8, 9, 9, 8, 8, 8, 8, 8, 8, 8, 8, 8, 8, 8, 8, 8, 8, 8, 8, 8, 8, 8, 8, 8, 8, 8, 8, 8, 8, 8, 8, 8, 8, 8, 8])
me_plane.materials.append(mat_claw)
me_plane.materials.append(mat_foot)
me_plane.materials.append(mat_beak01)
me_plane.materials.append(mat_beak02)
me_plane.materials.append(mat_head01)
me_plane.materials.append(mat_body01)
me_plane.materials.append(mat_eye)
me_plane.materials.append(mat_eye02)
me_plane.materials.append(mat_head02)
me_plane.materials.append(mat_head03)
me_plane.materials.append(mat_head04)
me_plane.use_remesh_preserve_volume = False
me_plane.use_remesh_preserve_attributes = False
me_plane.use_mirror_vertex_groups = False
me_plane.update()

# ---- objects
ob_plane = bpy.data.objects.new('Plane', me_plane)

# ---- transforms, parenting, visibility, modifiers, constraints
ob_plane.location = (0.0, -1.434, 0.152)
ob_plane.rotation_euler = (-0.0, 1.571, 0.0)
ob_plane.scale = (0.625, 0.625, 0.625)
ob_plane.lineart.crease_threshold = 0.0
_m = ob_plane.modifiers.new('Mirror', 'MIRROR')
_m.use_axis = (False, False, True)
_m.use_clip = True

# ---- collection membership
col_collection_1.objects.link(ob_plane)

# ---- scene / render settings (as saved in the file)
scene.frame_start = 1; scene.frame_end = 250; scene.frame_set(1)
scene.render.engine = 'CYCLES'
scene.render.resolution_percentage = 50
scene.render.dither_intensity = 0.0
scene.cycles.use_denoising = False
scene.cycles.samples = 128
scene.cycles.sampling_pattern = 'TABULATED_SOBOL'
scene.cycles.use_adaptive_sampling = False
scene.cycles.use_light_tree = False
scene.cycles.blur_glossy = 0.0
scene.cycles.sample_clamp_indirect = 0.0
scene.view_settings.view_transform = 'Standard'
bpy.context.view_layer.update()

# ---- added for rendering (the .blend has no active camera and no usable light): camera, sun
cam_auto = bpy.data.cameras.new('AutoCamera')
cam_auto.lens = 50.0
cam_auto.sensor_width = 36.0
cam_auto.clip_end = 1000.0
ob_auto_camera = bpy.data.objects.new('AutoCamera', cam_auto)
scene.collection.objects.link(ob_auto_camera)
ob_auto_camera.location = (8.09341, -13.0529, 6.50936)
ob_auto_camera.rotation_euler = (1.09748, -7.21219e-08, 0.694738)
scene.camera = ob_auto_camera
light_auto_sun = bpy.data.lights.new('AutoSun', 'SUN')
light_auto_sun.energy = 3.0
light_auto_sun.angle = 0.0523599
ob_auto_sun = bpy.data.objects.new('AutoSun', light_auto_sun)
scene.collection.objects.link(ob_auto_sun)
ob_auto_sun.rotation_euler = (0.872665, 0.174533, 0.523599)
bpy.context.view_layer.update()
